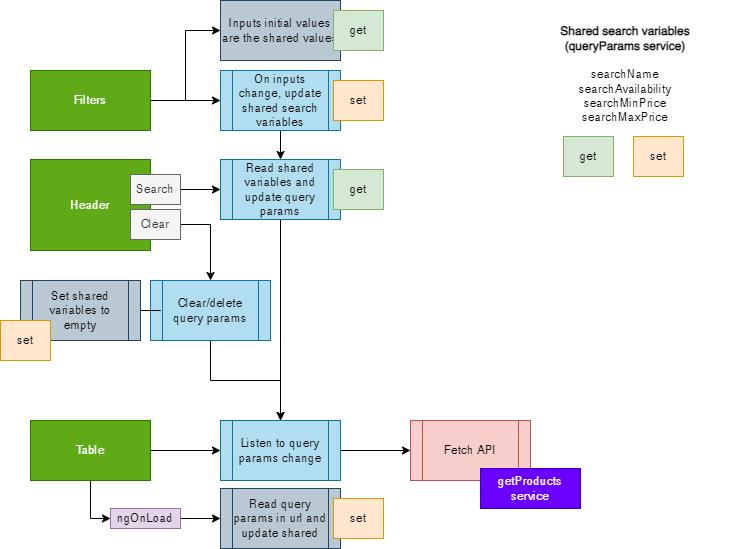

The diagram above was exported from draw.io. Its source (the exported page's mxGraphModel, read from the mxfile embedded in the PNG):
<mxGraphModel dx="1422" dy="700" grid="1" gridSize="10" guides="1" tooltips="1" connect="1" arrows="1" fold="1" page="1" pageScale="1" pageWidth="850" pageHeight="1100" math="0" shadow="0">
  <root>
    <mxCell id="0" />
    <mxCell id="1" parent="0" />
    <mxCell id="j1n0zgV3gjZcYdNfq5NP-9" value="" style="edgeStyle=orthogonalEdgeStyle;rounded=0;orthogonalLoop=1;jettySize=auto;html=1;" edge="1" parent="1" source="j1n0zgV3gjZcYdNfq5NP-1" target="j1n0zgV3gjZcYdNfq5NP-8">
      <mxGeometry relative="1" as="geometry" />
    </mxCell>
    <mxCell id="j1n0zgV3gjZcYdNfq5NP-27" style="edgeStyle=orthogonalEdgeStyle;rounded=0;orthogonalLoop=1;jettySize=auto;html=1;entryX=0;entryY=0.5;entryDx=0;entryDy=0;" edge="1" parent="1" source="j1n0zgV3gjZcYdNfq5NP-1" target="j1n0zgV3gjZcYdNfq5NP-26">
      <mxGeometry relative="1" as="geometry" />
    </mxCell>
    <mxCell id="j1n0zgV3gjZcYdNfq5NP-1" value="Filters" style="rounded=0;whiteSpace=wrap;html=1;fillColor=#60a917;strokeColor=#2D7600;fontColor=#ffffff;" vertex="1" parent="1">
      <mxGeometry x="80" y="80" width="120" height="60" as="geometry" />
    </mxCell>
    <mxCell id="j1n0zgV3gjZcYdNfq5NP-2" value="Header" style="rounded=0;whiteSpace=wrap;html=1;fillColor=#60a917;strokeColor=#2D7600;fontColor=#ffffff;" vertex="1" parent="1">
      <mxGeometry x="80" y="169" width="120" height="91" as="geometry" />
    </mxCell>
    <mxCell id="j1n0zgV3gjZcYdNfq5NP-5" value="" style="edgeStyle=orthogonalEdgeStyle;rounded=0;orthogonalLoop=1;jettySize=auto;html=1;" edge="1" parent="1" source="j1n0zgV3gjZcYdNfq5NP-3" target="j1n0zgV3gjZcYdNfq5NP-4">
      <mxGeometry relative="1" as="geometry" />
    </mxCell>
    <mxCell id="j1n0zgV3gjZcYdNfq5NP-22" style="edgeStyle=orthogonalEdgeStyle;rounded=0;orthogonalLoop=1;jettySize=auto;html=1;entryX=0;entryY=0.5;entryDx=0;entryDy=0;" edge="1" parent="1" source="j1n0zgV3gjZcYdNfq5NP-3" target="j1n0zgV3gjZcYdNfq5NP-21">
      <mxGeometry relative="1" as="geometry" />
    </mxCell>
    <mxCell id="j1n0zgV3gjZcYdNfq5NP-3" value="Table" style="rounded=0;whiteSpace=wrap;html=1;fillColor=#60a917;strokeColor=#2D7600;fontColor=#ffffff;" vertex="1" parent="1">
      <mxGeometry x="80" y="430" width="120" height="60" as="geometry" />
    </mxCell>
    <mxCell id="j1n0zgV3gjZcYdNfq5NP-7" value="" style="edgeStyle=orthogonalEdgeStyle;rounded=0;orthogonalLoop=1;jettySize=auto;html=1;" edge="1" parent="1" source="j1n0zgV3gjZcYdNfq5NP-4" target="j1n0zgV3gjZcYdNfq5NP-6">
      <mxGeometry relative="1" as="geometry" />
    </mxCell>
    <mxCell id="j1n0zgV3gjZcYdNfq5NP-4" value="Listen to query params change" style="shape=process;whiteSpace=wrap;html=1;backgroundOutline=1;fillColor=#b1ddf0;strokeColor=#10739e;" vertex="1" parent="1">
      <mxGeometry x="270" y="430" width="120" height="60" as="geometry" />
    </mxCell>
    <mxCell id="j1n0zgV3gjZcYdNfq5NP-6" value="Fetch API" style="shape=process;whiteSpace=wrap;html=1;backgroundOutline=1;fillColor=#f8cecc;strokeColor=#b85450;" vertex="1" parent="1">
      <mxGeometry x="460" y="430" width="120" height="60" as="geometry" />
    </mxCell>
    <mxCell id="j1n0zgV3gjZcYdNfq5NP-29" value="" style="edgeStyle=orthogonalEdgeStyle;rounded=0;orthogonalLoop=1;jettySize=auto;html=1;" edge="1" parent="1" source="j1n0zgV3gjZcYdNfq5NP-8" target="j1n0zgV3gjZcYdNfq5NP-15">
      <mxGeometry relative="1" as="geometry" />
    </mxCell>
    <mxCell id="j1n0zgV3gjZcYdNfq5NP-8" value="On inputs change, update shared search variables" style="shape=process;whiteSpace=wrap;html=1;backgroundOutline=1;fillColor=#b1ddf0;strokeColor=#10739e;" vertex="1" parent="1">
      <mxGeometry x="270" y="80" width="120" height="60" as="geometry" />
    </mxCell>
    <mxCell id="j1n0zgV3gjZcYdNfq5NP-10" value="&lt;b&gt;Shared search variables (queryParams service)&lt;br&gt;&lt;/b&gt;&lt;br&gt;searchName&lt;br&gt;searchAvailability&lt;br&gt;searchMinPrice&lt;br&gt;searchMaxPrice" style="text;html=1;strokeColor=none;fillColor=none;align=center;verticalAlign=middle;whiteSpace=wrap;rounded=0;" vertex="1" parent="1">
      <mxGeometry x="570" y="29" width="210" height="110" as="geometry" />
    </mxCell>
    <mxCell id="j1n0zgV3gjZcYdNfq5NP-11" value="get" style="rounded=0;whiteSpace=wrap;html=1;fillColor=#d5e8d4;strokeColor=#82b366;" vertex="1" parent="1">
      <mxGeometry x="613" y="146" width="50" height="40" as="geometry" />
    </mxCell>
    <mxCell id="j1n0zgV3gjZcYdNfq5NP-12" value="set" style="rounded=0;whiteSpace=wrap;html=1;fillColor=#ffe6cc;strokeColor=#d79b00;" vertex="1" parent="1">
      <mxGeometry x="683" y="146" width="50" height="40" as="geometry" />
    </mxCell>
    <mxCell id="j1n0zgV3gjZcYdNfq5NP-13" value="set" style="rounded=0;whiteSpace=wrap;html=1;fillColor=#ffe6cc;strokeColor=#d79b00;" vertex="1" parent="1">
      <mxGeometry x="383" y="90" width="50" height="40" as="geometry" />
    </mxCell>
    <mxCell id="j1n0zgV3gjZcYdNfq5NP-17" value="" style="edgeStyle=orthogonalEdgeStyle;rounded=0;orthogonalLoop=1;jettySize=auto;html=1;" edge="1" parent="1" source="j1n0zgV3gjZcYdNfq5NP-14" target="j1n0zgV3gjZcYdNfq5NP-15">
      <mxGeometry relative="1" as="geometry" />
    </mxCell>
    <mxCell id="j1n0zgV3gjZcYdNfq5NP-14" value="Search" style="rounded=0;whiteSpace=wrap;html=1;fillColor=#f5f5f5;strokeColor=#666666;fontColor=#333333;" vertex="1" parent="1">
      <mxGeometry x="180" y="184" width="50" height="30" as="geometry" />
    </mxCell>
    <mxCell id="j1n0zgV3gjZcYdNfq5NP-18" value="" style="edgeStyle=orthogonalEdgeStyle;rounded=0;orthogonalLoop=1;jettySize=auto;html=1;" edge="1" parent="1" source="j1n0zgV3gjZcYdNfq5NP-15" target="j1n0zgV3gjZcYdNfq5NP-4">
      <mxGeometry relative="1" as="geometry" />
    </mxCell>
    <mxCell id="j1n0zgV3gjZcYdNfq5NP-15" value="Read shared variables and update query params" style="shape=process;whiteSpace=wrap;html=1;backgroundOutline=1;fillColor=#b1ddf0;strokeColor=#10739e;" vertex="1" parent="1">
      <mxGeometry x="270" y="169" width="120" height="60" as="geometry" />
    </mxCell>
    <mxCell id="j1n0zgV3gjZcYdNfq5NP-16" value="get" style="rounded=0;whiteSpace=wrap;html=1;fillColor=#d5e8d4;strokeColor=#82b366;" vertex="1" parent="1">
      <mxGeometry x="383" y="179" width="50" height="40" as="geometry" />
    </mxCell>
    <mxCell id="j1n0zgV3gjZcYdNfq5NP-19" value="Read query params in url and update shared" style="shape=process;whiteSpace=wrap;html=1;backgroundOutline=1;fillColor=#bac8d3;strokeColor=#23445d;" vertex="1" parent="1">
      <mxGeometry x="270" y="498" width="120" height="60" as="geometry" />
    </mxCell>
    <mxCell id="j1n0zgV3gjZcYdNfq5NP-23" style="edgeStyle=orthogonalEdgeStyle;rounded=0;orthogonalLoop=1;jettySize=auto;html=1;entryX=0;entryY=0.5;entryDx=0;entryDy=0;" edge="1" parent="1" source="j1n0zgV3gjZcYdNfq5NP-21" target="j1n0zgV3gjZcYdNfq5NP-19">
      <mxGeometry relative="1" as="geometry" />
    </mxCell>
    <mxCell id="j1n0zgV3gjZcYdNfq5NP-21" value="ngOnLoad" style="rounded=0;whiteSpace=wrap;html=1;fillColor=#e1d5e7;strokeColor=#9673a6;" vertex="1" parent="1">
      <mxGeometry x="160" y="518" width="70" height="20" as="geometry" />
    </mxCell>
    <mxCell id="j1n0zgV3gjZcYdNfq5NP-25" value="set" style="rounded=0;whiteSpace=wrap;html=1;fillColor=#ffe6cc;strokeColor=#d79b00;" vertex="1" parent="1">
      <mxGeometry x="383" y="508" width="50" height="40" as="geometry" />
    </mxCell>
    <mxCell id="j1n0zgV3gjZcYdNfq5NP-26" value="Inputs initial values&lt;br&gt;are the shared values" style="rounded=0;whiteSpace=wrap;html=1;fillColor=#bac8d3;strokeColor=#23445d;" vertex="1" parent="1">
      <mxGeometry x="270" y="10" width="120" height="60" as="geometry" />
    </mxCell>
    <mxCell id="j1n0zgV3gjZcYdNfq5NP-28" value="get" style="rounded=0;whiteSpace=wrap;html=1;fillColor=#d5e8d4;strokeColor=#82b366;" vertex="1" parent="1">
      <mxGeometry x="383" y="20" width="50" height="40" as="geometry" />
    </mxCell>
    <mxCell id="j1n0zgV3gjZcYdNfq5NP-33" style="edgeStyle=orthogonalEdgeStyle;rounded=0;orthogonalLoop=1;jettySize=auto;html=1;entryX=0.5;entryY=0;entryDx=0;entryDy=0;exitX=1;exitY=0.5;exitDx=0;exitDy=0;" edge="1" parent="1" source="j1n0zgV3gjZcYdNfq5NP-30" target="j1n0zgV3gjZcYdNfq5NP-31">
      <mxGeometry relative="1" as="geometry" />
    </mxCell>
    <mxCell id="j1n0zgV3gjZcYdNfq5NP-30" value="Clear" style="rounded=0;whiteSpace=wrap;html=1;fillColor=#f5f5f5;strokeColor=#666666;fontColor=#333333;" vertex="1" parent="1">
      <mxGeometry x="180" y="219" width="50" height="30" as="geometry" />
    </mxCell>
    <mxCell id="j1n0zgV3gjZcYdNfq5NP-32" style="edgeStyle=orthogonalEdgeStyle;rounded=0;orthogonalLoop=1;jettySize=auto;html=1;entryX=0.5;entryY=0;entryDx=0;entryDy=0;" edge="1" parent="1" source="j1n0zgV3gjZcYdNfq5NP-31" target="j1n0zgV3gjZcYdNfq5NP-4">
      <mxGeometry relative="1" as="geometry" />
    </mxCell>
    <mxCell id="j1n0zgV3gjZcYdNfq5NP-31" value="Clear/delete query params" style="shape=process;whiteSpace=wrap;html=1;backgroundOutline=1;fillColor=#b1ddf0;strokeColor=#10739e;" vertex="1" parent="1">
      <mxGeometry x="200" y="290" width="120" height="60" as="geometry" />
    </mxCell>
    <mxCell id="j1n0zgV3gjZcYdNfq5NP-36" value="" style="edgeStyle=orthogonalEdgeStyle;rounded=0;orthogonalLoop=1;jettySize=auto;html=1;endArrow=none;endFill=0;" edge="1" parent="1" source="j1n0zgV3gjZcYdNfq5NP-34" target="j1n0zgV3gjZcYdNfq5NP-31">
      <mxGeometry relative="1" as="geometry" />
    </mxCell>
    <mxCell id="j1n0zgV3gjZcYdNfq5NP-34" value="Set shared variables to empty" style="shape=process;whiteSpace=wrap;html=1;backgroundOutline=1;fillColor=#bac8d3;strokeColor=#23445d;" vertex="1" parent="1">
      <mxGeometry x="70" y="290" width="120" height="60" as="geometry" />
    </mxCell>
    <mxCell id="j1n0zgV3gjZcYdNfq5NP-35" value="getProducts service" style="rounded=0;whiteSpace=wrap;html=1;fillColor=#6a00ff;strokeColor=#3700CC;fontColor=#ffffff;" vertex="1" parent="1">
      <mxGeometry x="530" y="478" width="100" height="40" as="geometry" />
    </mxCell>
    <mxCell id="j1n0zgV3gjZcYdNfq5NP-37" value="set" style="rounded=0;whiteSpace=wrap;html=1;fillColor=#ffe6cc;strokeColor=#d79b00;" vertex="1" parent="1">
      <mxGeometry x="50" y="330" width="50" height="40" as="geometry" />
    </mxCell>
  </root>
</mxGraphModel>